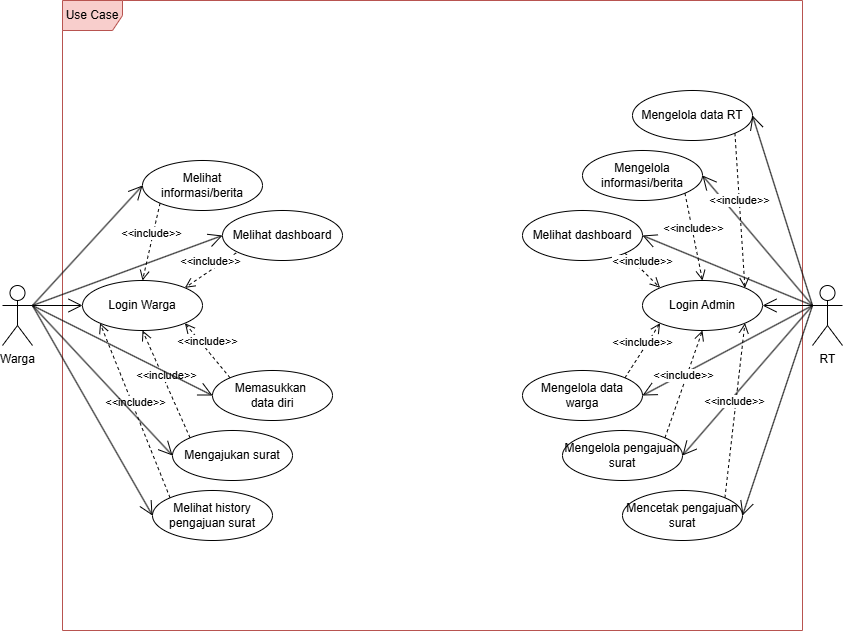

The diagram above was exported from draw.io. Its source (the exported page's mxGraphModel, read from the mxfile embedded in the PNG):
<mxGraphModel dx="1750" dy="1005" grid="1" gridSize="10" guides="1" tooltips="1" connect="1" arrows="1" fold="1" page="1" pageScale="1" pageWidth="1100" pageHeight="850" math="0" shadow="0">
  <root>
    <mxCell id="0" />
    <mxCell id="1" parent="0" />
    <mxCell id="4vCvpZIHlK-1j__ImgZG-1" value="Warga" style="shape=umlActor;verticalLabelPosition=bottom;verticalAlign=top;html=1;" vertex="1" parent="1">
      <mxGeometry x="80" y="395" width="30" height="60" as="geometry" />
    </mxCell>
    <mxCell id="4vCvpZIHlK-1j__ImgZG-2" value="RT" style="shape=umlActor;verticalLabelPosition=bottom;verticalAlign=top;html=1;" vertex="1" parent="1">
      <mxGeometry x="890" y="395" width="30" height="60" as="geometry" />
    </mxCell>
    <mxCell id="4vCvpZIHlK-1j__ImgZG-4" value="Login Admin" style="ellipse;whiteSpace=wrap;html=1;" vertex="1" parent="1">
      <mxGeometry x="720" y="390" width="120" height="50" as="geometry" />
    </mxCell>
    <mxCell id="4vCvpZIHlK-1j__ImgZG-5" value="Use Case" style="shape=umlFrame;whiteSpace=wrap;html=1;pointerEvents=0;fillColor=#f8cecc;strokeColor=#b85450;" vertex="1" parent="1">
      <mxGeometry x="140" y="110" width="740" height="630" as="geometry" />
    </mxCell>
    <mxCell id="4vCvpZIHlK-1j__ImgZG-6" value="" style="endArrow=open;endFill=1;endSize=12;html=1;rounded=0;exitX=0;exitY=0.3333333333333333;exitDx=0;exitDy=0;exitPerimeter=0;entryX=1;entryY=0.5;entryDx=0;entryDy=0;" edge="1" parent="1" source="4vCvpZIHlK-1j__ImgZG-2" target="4vCvpZIHlK-1j__ImgZG-4">
      <mxGeometry width="160" relative="1" as="geometry">
        <mxPoint x="570" y="330" as="sourcePoint" />
        <mxPoint x="730" y="330" as="targetPoint" />
      </mxGeometry>
    </mxCell>
    <mxCell id="4vCvpZIHlK-1j__ImgZG-8" value="Login Warga" style="ellipse;whiteSpace=wrap;html=1;" vertex="1" parent="1">
      <mxGeometry x="160" y="390" width="120" height="50" as="geometry" />
    </mxCell>
    <mxCell id="4vCvpZIHlK-1j__ImgZG-9" value="" style="endArrow=open;endFill=1;endSize=12;html=1;rounded=0;exitX=1;exitY=0.3333333333333333;exitDx=0;exitDy=0;exitPerimeter=0;entryX=0;entryY=0.5;entryDx=0;entryDy=0;" edge="1" parent="1" source="4vCvpZIHlK-1j__ImgZG-1" target="4vCvpZIHlK-1j__ImgZG-8">
      <mxGeometry width="160" relative="1" as="geometry">
        <mxPoint x="900" y="425" as="sourcePoint" />
        <mxPoint x="850" y="425" as="targetPoint" />
      </mxGeometry>
    </mxCell>
    <mxCell id="4vCvpZIHlK-1j__ImgZG-11" value="Melihat dashboard" style="ellipse;whiteSpace=wrap;html=1;" vertex="1" parent="1">
      <mxGeometry x="300" y="320" width="120" height="50" as="geometry" />
    </mxCell>
    <mxCell id="4vCvpZIHlK-1j__ImgZG-12" value="Memasukkan&amp;nbsp;&lt;div&gt;data diri&lt;/div&gt;" style="ellipse;whiteSpace=wrap;html=1;" vertex="1" parent="1">
      <mxGeometry x="290" y="480" width="120" height="50" as="geometry" />
    </mxCell>
    <mxCell id="4vCvpZIHlK-1j__ImgZG-13" value="Melihat informasi/berita" style="ellipse;whiteSpace=wrap;html=1;" vertex="1" parent="1">
      <mxGeometry x="220" y="270" width="120" height="50" as="geometry" />
    </mxCell>
    <mxCell id="4vCvpZIHlK-1j__ImgZG-14" value="Mengajukan surat" style="ellipse;whiteSpace=wrap;html=1;" vertex="1" parent="1">
      <mxGeometry x="250" y="540" width="120" height="50" as="geometry" />
    </mxCell>
    <mxCell id="4vCvpZIHlK-1j__ImgZG-15" value="Melihat history pengajuan surat" style="ellipse;whiteSpace=wrap;html=1;" vertex="1" parent="1">
      <mxGeometry x="230" y="600" width="120" height="50" as="geometry" />
    </mxCell>
    <mxCell id="4vCvpZIHlK-1j__ImgZG-17" value="&amp;lt;&amp;lt;include&amp;gt;&amp;gt;" style="html=1;verticalAlign=bottom;endArrow=open;dashed=1;endSize=8;curved=0;rounded=0;exitX=0;exitY=0;exitDx=0;exitDy=0;entryX=0;entryY=1;entryDx=0;entryDy=0;" edge="1" parent="1" source="4vCvpZIHlK-1j__ImgZG-15" target="4vCvpZIHlK-1j__ImgZG-8">
      <mxGeometry relative="1" as="geometry">
        <mxPoint x="600" y="500" as="sourcePoint" />
        <mxPoint x="520" y="500" as="targetPoint" />
      </mxGeometry>
    </mxCell>
    <mxCell id="4vCvpZIHlK-1j__ImgZG-18" value="&amp;lt;&amp;lt;include&amp;gt;&amp;gt;" style="html=1;verticalAlign=bottom;endArrow=open;dashed=1;endSize=8;curved=0;rounded=0;exitX=0;exitY=0;exitDx=0;exitDy=0;entryX=0.5;entryY=1;entryDx=0;entryDy=0;" edge="1" parent="1" source="4vCvpZIHlK-1j__ImgZG-14" target="4vCvpZIHlK-1j__ImgZG-8">
      <mxGeometry relative="1" as="geometry">
        <mxPoint x="450" y="615" as="sourcePoint" />
        <mxPoint x="290" y="425" as="targetPoint" />
      </mxGeometry>
    </mxCell>
    <mxCell id="4vCvpZIHlK-1j__ImgZG-20" value="&amp;lt;&amp;lt;include&amp;gt;&amp;gt;" style="html=1;verticalAlign=bottom;endArrow=open;dashed=1;endSize=8;curved=0;rounded=0;exitX=0;exitY=0;exitDx=0;exitDy=0;entryX=1;entryY=1;entryDx=0;entryDy=0;" edge="1" parent="1" source="4vCvpZIHlK-1j__ImgZG-12" target="4vCvpZIHlK-1j__ImgZG-8">
      <mxGeometry relative="1" as="geometry">
        <mxPoint x="470" y="635" as="sourcePoint" />
        <mxPoint x="310" y="445" as="targetPoint" />
      </mxGeometry>
    </mxCell>
    <mxCell id="4vCvpZIHlK-1j__ImgZG-21" value="" style="endArrow=open;endFill=1;endSize=12;html=1;rounded=0;exitX=1;exitY=0.3333333333333333;exitDx=0;exitDy=0;exitPerimeter=0;entryX=0;entryY=0.5;entryDx=0;entryDy=0;" edge="1" parent="1" source="4vCvpZIHlK-1j__ImgZG-1" target="4vCvpZIHlK-1j__ImgZG-11">
      <mxGeometry width="160" relative="1" as="geometry">
        <mxPoint x="120" y="425" as="sourcePoint" />
        <mxPoint x="170" y="425" as="targetPoint" />
      </mxGeometry>
    </mxCell>
    <mxCell id="4vCvpZIHlK-1j__ImgZG-22" value="" style="endArrow=open;endFill=1;endSize=12;html=1;rounded=0;exitX=1;exitY=0.3333333333333333;exitDx=0;exitDy=0;exitPerimeter=0;entryX=0;entryY=0.5;entryDx=0;entryDy=0;" edge="1" parent="1" source="4vCvpZIHlK-1j__ImgZG-1" target="4vCvpZIHlK-1j__ImgZG-12">
      <mxGeometry width="160" relative="1" as="geometry">
        <mxPoint x="130" y="435" as="sourcePoint" />
        <mxPoint x="180" y="435" as="targetPoint" />
      </mxGeometry>
    </mxCell>
    <mxCell id="4vCvpZIHlK-1j__ImgZG-23" value="" style="endArrow=open;endFill=1;endSize=12;html=1;rounded=0;exitX=1;exitY=0.3333333333333333;exitDx=0;exitDy=0;exitPerimeter=0;entryX=0;entryY=0.5;entryDx=0;entryDy=0;" edge="1" parent="1" source="4vCvpZIHlK-1j__ImgZG-1" target="4vCvpZIHlK-1j__ImgZG-14">
      <mxGeometry width="160" relative="1" as="geometry">
        <mxPoint x="140" y="445" as="sourcePoint" />
        <mxPoint x="190" y="445" as="targetPoint" />
      </mxGeometry>
    </mxCell>
    <mxCell id="4vCvpZIHlK-1j__ImgZG-24" value="" style="endArrow=open;endFill=1;endSize=12;html=1;rounded=0;exitX=1;exitY=0.3333333333333333;exitDx=0;exitDy=0;exitPerimeter=0;entryX=0;entryY=0.5;entryDx=0;entryDy=0;" edge="1" parent="1" source="4vCvpZIHlK-1j__ImgZG-1" target="4vCvpZIHlK-1j__ImgZG-15">
      <mxGeometry width="160" relative="1" as="geometry">
        <mxPoint x="150" y="455" as="sourcePoint" />
        <mxPoint x="200" y="455" as="targetPoint" />
      </mxGeometry>
    </mxCell>
    <mxCell id="4vCvpZIHlK-1j__ImgZG-25" value="" style="endArrow=open;endFill=1;endSize=12;html=1;rounded=0;exitX=1;exitY=0.3333333333333333;exitDx=0;exitDy=0;exitPerimeter=0;entryX=0;entryY=0.5;entryDx=0;entryDy=0;" edge="1" parent="1" source="4vCvpZIHlK-1j__ImgZG-1" target="4vCvpZIHlK-1j__ImgZG-13">
      <mxGeometry width="160" relative="1" as="geometry">
        <mxPoint x="120" y="425" as="sourcePoint" />
        <mxPoint x="190" y="355" as="targetPoint" />
      </mxGeometry>
    </mxCell>
    <mxCell id="4vCvpZIHlK-1j__ImgZG-26" value="&amp;lt;&amp;lt;include&amp;gt;&amp;gt;" style="html=1;verticalAlign=bottom;endArrow=open;dashed=1;endSize=8;curved=0;rounded=0;exitX=0.114;exitY=0.848;exitDx=0;exitDy=0;entryX=1;entryY=0;entryDx=0;entryDy=0;exitPerimeter=0;" edge="1" parent="1" source="4vCvpZIHlK-1j__ImgZG-11" target="4vCvpZIHlK-1j__ImgZG-8">
      <mxGeometry relative="1" as="geometry">
        <mxPoint x="317" y="497" as="sourcePoint" />
        <mxPoint x="273" y="443" as="targetPoint" />
      </mxGeometry>
    </mxCell>
    <mxCell id="4vCvpZIHlK-1j__ImgZG-27" value="&amp;lt;&amp;lt;include&amp;gt;&amp;gt;" style="html=1;verticalAlign=bottom;endArrow=open;dashed=1;endSize=8;curved=0;rounded=0;exitX=0;exitY=1;exitDx=0;exitDy=0;entryX=0.5;entryY=0;entryDx=0;entryDy=0;" edge="1" parent="1" source="4vCvpZIHlK-1j__ImgZG-13" target="4vCvpZIHlK-1j__ImgZG-8">
      <mxGeometry relative="1" as="geometry">
        <mxPoint x="327" y="507" as="sourcePoint" />
        <mxPoint x="283" y="453" as="targetPoint" />
      </mxGeometry>
    </mxCell>
    <mxCell id="4vCvpZIHlK-1j__ImgZG-28" value="Melihat dashboard" style="ellipse;whiteSpace=wrap;html=1;" vertex="1" parent="1">
      <mxGeometry x="600" y="320" width="120" height="50" as="geometry" />
    </mxCell>
    <mxCell id="4vCvpZIHlK-1j__ImgZG-29" value="Mengelola informasi/berita" style="ellipse;whiteSpace=wrap;html=1;" vertex="1" parent="1">
      <mxGeometry x="660" y="260" width="120" height="50" as="geometry" />
    </mxCell>
    <mxCell id="4vCvpZIHlK-1j__ImgZG-30" value="Mengelola data warga" style="ellipse;whiteSpace=wrap;html=1;" vertex="1" parent="1">
      <mxGeometry x="600" y="480" width="120" height="50" as="geometry" />
    </mxCell>
    <mxCell id="4vCvpZIHlK-1j__ImgZG-31" value="Mengelola pengajuan surat" style="ellipse;whiteSpace=wrap;html=1;" vertex="1" parent="1">
      <mxGeometry x="640" y="540" width="120" height="50" as="geometry" />
    </mxCell>
    <mxCell id="4vCvpZIHlK-1j__ImgZG-32" value="Mengelola data RT" style="ellipse;whiteSpace=wrap;html=1;" vertex="1" parent="1">
      <mxGeometry x="710" y="200" width="120" height="50" as="geometry" />
    </mxCell>
    <mxCell id="4vCvpZIHlK-1j__ImgZG-33" value="Mencetak pengajuan surat" style="ellipse;whiteSpace=wrap;html=1;" vertex="1" parent="1">
      <mxGeometry x="700" y="600" width="120" height="50" as="geometry" />
    </mxCell>
    <mxCell id="4vCvpZIHlK-1j__ImgZG-34" value="" style="endArrow=open;endFill=1;endSize=12;html=1;rounded=0;exitX=0;exitY=0.3333333333333333;exitDx=0;exitDy=0;exitPerimeter=0;entryX=1;entryY=0.5;entryDx=0;entryDy=0;" edge="1" parent="1" source="4vCvpZIHlK-1j__ImgZG-2" target="4vCvpZIHlK-1j__ImgZG-30">
      <mxGeometry width="160" relative="1" as="geometry">
        <mxPoint x="900" y="425" as="sourcePoint" />
        <mxPoint x="850" y="425" as="targetPoint" />
      </mxGeometry>
    </mxCell>
    <mxCell id="4vCvpZIHlK-1j__ImgZG-35" value="" style="endArrow=open;endFill=1;endSize=12;html=1;rounded=0;exitX=0;exitY=0.3333333333333333;exitDx=0;exitDy=0;exitPerimeter=0;entryX=1;entryY=0.5;entryDx=0;entryDy=0;" edge="1" parent="1" source="4vCvpZIHlK-1j__ImgZG-2" target="4vCvpZIHlK-1j__ImgZG-31">
      <mxGeometry width="160" relative="1" as="geometry">
        <mxPoint x="900" y="425" as="sourcePoint" />
        <mxPoint x="750" y="490" as="targetPoint" />
      </mxGeometry>
    </mxCell>
    <mxCell id="4vCvpZIHlK-1j__ImgZG-36" value="" style="endArrow=open;endFill=1;endSize=12;html=1;rounded=0;exitX=0;exitY=0.3333333333333333;exitDx=0;exitDy=0;exitPerimeter=0;entryX=1;entryY=0.5;entryDx=0;entryDy=0;" edge="1" parent="1" source="4vCvpZIHlK-1j__ImgZG-2" target="4vCvpZIHlK-1j__ImgZG-33">
      <mxGeometry width="160" relative="1" as="geometry">
        <mxPoint x="910" y="435" as="sourcePoint" />
        <mxPoint x="760" y="500" as="targetPoint" />
      </mxGeometry>
    </mxCell>
    <mxCell id="4vCvpZIHlK-1j__ImgZG-37" value="" style="endArrow=open;endFill=1;endSize=12;html=1;rounded=0;exitX=0;exitY=0.3333333333333333;exitDx=0;exitDy=0;exitPerimeter=0;entryX=1;entryY=0.5;entryDx=0;entryDy=0;" edge="1" parent="1" source="4vCvpZIHlK-1j__ImgZG-2" target="4vCvpZIHlK-1j__ImgZG-28">
      <mxGeometry width="160" relative="1" as="geometry">
        <mxPoint x="920" y="445" as="sourcePoint" />
        <mxPoint x="770" y="510" as="targetPoint" />
      </mxGeometry>
    </mxCell>
    <mxCell id="4vCvpZIHlK-1j__ImgZG-38" value="" style="endArrow=open;endFill=1;endSize=12;html=1;rounded=0;exitX=0;exitY=0.3333333333333333;exitDx=0;exitDy=0;exitPerimeter=0;entryX=1;entryY=0.5;entryDx=0;entryDy=0;" edge="1" parent="1" source="4vCvpZIHlK-1j__ImgZG-2" target="4vCvpZIHlK-1j__ImgZG-29">
      <mxGeometry width="160" relative="1" as="geometry">
        <mxPoint x="930" y="455" as="sourcePoint" />
        <mxPoint x="780" y="520" as="targetPoint" />
      </mxGeometry>
    </mxCell>
    <mxCell id="4vCvpZIHlK-1j__ImgZG-39" value="" style="endArrow=open;endFill=1;endSize=12;html=1;rounded=0;exitX=0;exitY=0.3333333333333333;exitDx=0;exitDy=0;exitPerimeter=0;entryX=1;entryY=0.5;entryDx=0;entryDy=0;" edge="1" parent="1" source="4vCvpZIHlK-1j__ImgZG-2" target="4vCvpZIHlK-1j__ImgZG-32">
      <mxGeometry width="160" relative="1" as="geometry">
        <mxPoint x="940" y="465" as="sourcePoint" />
        <mxPoint x="790" y="530" as="targetPoint" />
      </mxGeometry>
    </mxCell>
    <mxCell id="4vCvpZIHlK-1j__ImgZG-40" value="&amp;lt;&amp;lt;include&amp;gt;&amp;gt;" style="html=1;verticalAlign=bottom;endArrow=open;dashed=1;endSize=8;curved=0;rounded=0;exitX=1;exitY=0;exitDx=0;exitDy=0;entryX=0;entryY=1;entryDx=0;entryDy=0;" edge="1" parent="1" source="4vCvpZIHlK-1j__ImgZG-30" target="4vCvpZIHlK-1j__ImgZG-4">
      <mxGeometry relative="1" as="geometry">
        <mxPoint x="624" y="436" as="sourcePoint" />
        <mxPoint x="580" y="380" as="targetPoint" />
      </mxGeometry>
    </mxCell>
    <mxCell id="4vCvpZIHlK-1j__ImgZG-42" value="&amp;lt;&amp;lt;include&amp;gt;&amp;gt;" style="html=1;verticalAlign=bottom;endArrow=open;dashed=1;endSize=8;curved=0;rounded=0;exitX=1;exitY=0;exitDx=0;exitDy=0;entryX=0.5;entryY=1;entryDx=0;entryDy=0;" edge="1" parent="1" source="4vCvpZIHlK-1j__ImgZG-31" target="4vCvpZIHlK-1j__ImgZG-4">
      <mxGeometry relative="1" as="geometry">
        <mxPoint x="713" y="498" as="sourcePoint" />
        <mxPoint x="747" y="442" as="targetPoint" />
      </mxGeometry>
    </mxCell>
    <mxCell id="4vCvpZIHlK-1j__ImgZG-43" value="&amp;lt;&amp;lt;include&amp;gt;&amp;gt;" style="html=1;verticalAlign=bottom;endArrow=open;dashed=1;endSize=8;curved=0;rounded=0;exitX=1;exitY=0;exitDx=0;exitDy=0;entryX=1;entryY=1;entryDx=0;entryDy=0;" edge="1" parent="1" source="4vCvpZIHlK-1j__ImgZG-33" target="4vCvpZIHlK-1j__ImgZG-4">
      <mxGeometry relative="1" as="geometry">
        <mxPoint x="723" y="508" as="sourcePoint" />
        <mxPoint x="757" y="452" as="targetPoint" />
      </mxGeometry>
    </mxCell>
    <mxCell id="4vCvpZIHlK-1j__ImgZG-44" value="&amp;lt;&amp;lt;include&amp;gt;&amp;gt;" style="html=1;verticalAlign=bottom;endArrow=open;dashed=1;endSize=8;curved=0;rounded=0;exitX=1;exitY=1;exitDx=0;exitDy=0;entryX=0;entryY=0;entryDx=0;entryDy=0;" edge="1" parent="1" source="4vCvpZIHlK-1j__ImgZG-28" target="4vCvpZIHlK-1j__ImgZG-4">
      <mxGeometry relative="1" as="geometry">
        <mxPoint x="733" y="518" as="sourcePoint" />
        <mxPoint x="767" y="462" as="targetPoint" />
      </mxGeometry>
    </mxCell>
    <mxCell id="4vCvpZIHlK-1j__ImgZG-46" value="&amp;lt;&amp;lt;include&amp;gt;&amp;gt;" style="html=1;verticalAlign=bottom;endArrow=open;dashed=1;endSize=8;curved=0;rounded=0;exitX=1;exitY=1;exitDx=0;exitDy=0;entryX=0.5;entryY=0;entryDx=0;entryDy=0;" edge="1" parent="1" source="4vCvpZIHlK-1j__ImgZG-29" target="4vCvpZIHlK-1j__ImgZG-4">
      <mxGeometry relative="1" as="geometry">
        <mxPoint x="713" y="373" as="sourcePoint" />
        <mxPoint x="747" y="407" as="targetPoint" />
      </mxGeometry>
    </mxCell>
    <mxCell id="4vCvpZIHlK-1j__ImgZG-47" value="&amp;lt;&amp;lt;include&amp;gt;&amp;gt;" style="html=1;verticalAlign=bottom;endArrow=open;dashed=1;endSize=8;curved=0;rounded=0;exitX=1;exitY=1;exitDx=0;exitDy=0;entryX=1;entryY=0;entryDx=0;entryDy=0;" edge="1" parent="1" source="4vCvpZIHlK-1j__ImgZG-32" target="4vCvpZIHlK-1j__ImgZG-4">
      <mxGeometry relative="1" as="geometry">
        <mxPoint x="723" y="383" as="sourcePoint" />
        <mxPoint x="757" y="417" as="targetPoint" />
      </mxGeometry>
    </mxCell>
  </root>
</mxGraphModel>